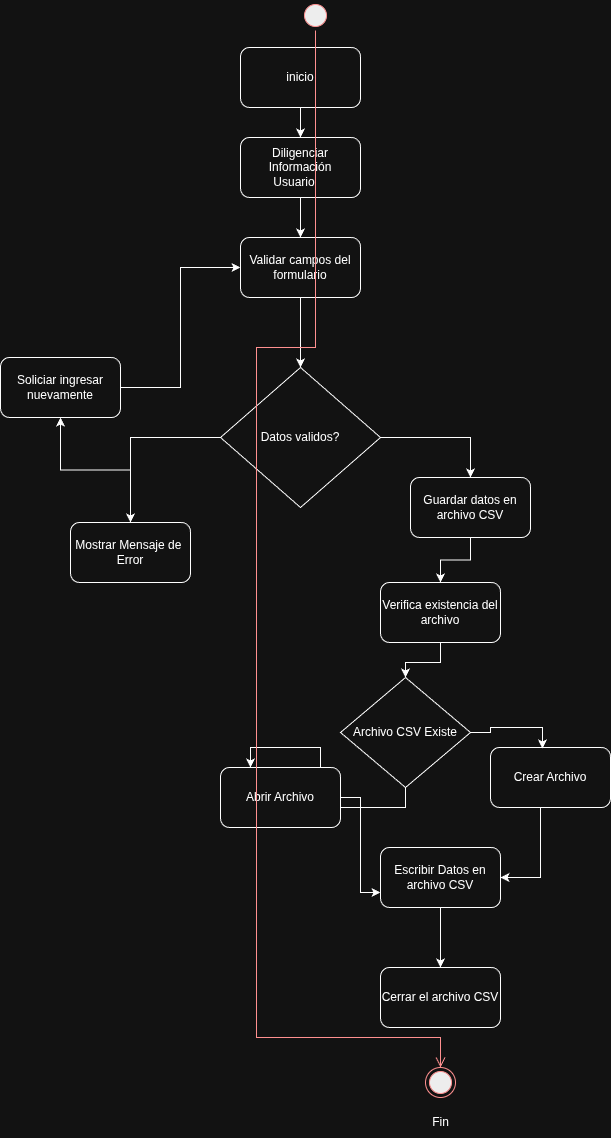

The diagram above was exported from draw.io. Its source (the exported page's mxGraphModel, read from the mxfile embedded in the PNG):
<mxGraphModel dx="872" dy="445" grid="1" gridSize="10" guides="1" tooltips="1" connect="1" arrows="1" fold="1" page="1" pageScale="1" pageWidth="827" pageHeight="1169" math="0" shadow="0">
  <root>
    <mxCell id="0" />
    <mxCell id="1" parent="0" />
    <mxCell id="bCBPdLi53bIqpPF454p5-33" value="" style="edgeStyle=orthogonalEdgeStyle;rounded=0;orthogonalLoop=1;jettySize=auto;html=1;" edge="1" parent="1" source="bCBPdLi53bIqpPF454p5-1" target="bCBPdLi53bIqpPF454p5-2">
      <mxGeometry relative="1" as="geometry" />
    </mxCell>
    <mxCell id="bCBPdLi53bIqpPF454p5-1" value="inicio" style="rounded=1;whiteSpace=wrap;html=1;" vertex="1" parent="1">
      <mxGeometry x="400" y="50" width="120" height="60" as="geometry" />
    </mxCell>
    <mxCell id="bCBPdLi53bIqpPF454p5-32" style="edgeStyle=orthogonalEdgeStyle;rounded=0;orthogonalLoop=1;jettySize=auto;html=1;" edge="1" parent="1" source="bCBPdLi53bIqpPF454p5-2" target="bCBPdLi53bIqpPF454p5-3">
      <mxGeometry relative="1" as="geometry" />
    </mxCell>
    <mxCell id="bCBPdLi53bIqpPF454p5-2" value="Diligenciar Información Usuario&lt;span style=&quot;white-space: pre;&quot;&gt;&#09;&lt;/span&gt;" style="rounded=1;whiteSpace=wrap;html=1;" vertex="1" parent="1">
      <mxGeometry x="400" y="140" width="120" height="60" as="geometry" />
    </mxCell>
    <mxCell id="bCBPdLi53bIqpPF454p5-31" style="edgeStyle=orthogonalEdgeStyle;rounded=0;orthogonalLoop=1;jettySize=auto;html=1;entryX=0.5;entryY=0;entryDx=0;entryDy=0;" edge="1" parent="1" source="bCBPdLi53bIqpPF454p5-3" target="bCBPdLi53bIqpPF454p5-5">
      <mxGeometry relative="1" as="geometry" />
    </mxCell>
    <mxCell id="bCBPdLi53bIqpPF454p5-3" value="Validar campos del formulario" style="rounded=1;whiteSpace=wrap;html=1;" vertex="1" parent="1">
      <mxGeometry x="400" y="240" width="120" height="60" as="geometry" />
    </mxCell>
    <mxCell id="bCBPdLi53bIqpPF454p5-29" style="edgeStyle=orthogonalEdgeStyle;rounded=0;orthogonalLoop=1;jettySize=auto;html=1;entryX=0.5;entryY=1;entryDx=0;entryDy=0;" edge="1" parent="1" source="bCBPdLi53bIqpPF454p5-4" target="bCBPdLi53bIqpPF454p5-10">
      <mxGeometry relative="1" as="geometry" />
    </mxCell>
    <mxCell id="bCBPdLi53bIqpPF454p5-4" value="Mostrar Mensaje de&amp;nbsp;&lt;div&gt;Error&lt;/div&gt;" style="rounded=1;whiteSpace=wrap;html=1;" vertex="1" parent="1">
      <mxGeometry x="230" y="525" width="120" height="60" as="geometry" />
    </mxCell>
    <mxCell id="bCBPdLi53bIqpPF454p5-25" style="edgeStyle=orthogonalEdgeStyle;rounded=0;orthogonalLoop=1;jettySize=auto;html=1;exitX=0;exitY=0.5;exitDx=0;exitDy=0;" edge="1" parent="1" source="bCBPdLi53bIqpPF454p5-5" target="bCBPdLi53bIqpPF454p5-4">
      <mxGeometry relative="1" as="geometry">
        <mxPoint x="370" y="440" as="sourcePoint" />
      </mxGeometry>
    </mxCell>
    <mxCell id="bCBPdLi53bIqpPF454p5-28" style="edgeStyle=orthogonalEdgeStyle;rounded=0;orthogonalLoop=1;jettySize=auto;html=1;entryX=0.5;entryY=0;entryDx=0;entryDy=0;" edge="1" parent="1" source="bCBPdLi53bIqpPF454p5-5" target="bCBPdLi53bIqpPF454p5-8">
      <mxGeometry relative="1" as="geometry" />
    </mxCell>
    <mxCell id="bCBPdLi53bIqpPF454p5-5" value="Datos validos?" style="rhombus;whiteSpace=wrap;html=1;" vertex="1" parent="1">
      <mxGeometry x="380" y="370" width="160" height="140" as="geometry" />
    </mxCell>
    <mxCell id="bCBPdLi53bIqpPF454p5-21" style="edgeStyle=orthogonalEdgeStyle;rounded=0;orthogonalLoop=1;jettySize=auto;html=1;entryX=0.25;entryY=0;entryDx=0;entryDy=0;" edge="1" parent="1" source="bCBPdLi53bIqpPF454p5-6" target="bCBPdLi53bIqpPF454p5-12">
      <mxGeometry relative="1" as="geometry">
        <mxPoint x="420" y="870" as="targetPoint" />
      </mxGeometry>
    </mxCell>
    <mxCell id="bCBPdLi53bIqpPF454p5-6" value="Archivo CSV Existe" style="rhombus;whiteSpace=wrap;html=1;" vertex="1" parent="1">
      <mxGeometry x="500" y="680" width="130" height="110" as="geometry" />
    </mxCell>
    <mxCell id="bCBPdLi53bIqpPF454p5-34" style="edgeStyle=orthogonalEdgeStyle;rounded=0;orthogonalLoop=1;jettySize=auto;html=1;entryX=0.5;entryY=0;entryDx=0;entryDy=0;" edge="1" parent="1" source="bCBPdLi53bIqpPF454p5-8" target="bCBPdLi53bIqpPF454p5-9">
      <mxGeometry relative="1" as="geometry" />
    </mxCell>
    <mxCell id="bCBPdLi53bIqpPF454p5-8" value="Guardar datos en archivo CSV" style="rounded=1;whiteSpace=wrap;html=1;" vertex="1" parent="1">
      <mxGeometry x="570" y="480" width="120" height="60" as="geometry" />
    </mxCell>
    <mxCell id="bCBPdLi53bIqpPF454p5-35" style="edgeStyle=orthogonalEdgeStyle;rounded=0;orthogonalLoop=1;jettySize=auto;html=1;entryX=0.5;entryY=0;entryDx=0;entryDy=0;" edge="1" parent="1" source="bCBPdLi53bIqpPF454p5-9" target="bCBPdLi53bIqpPF454p5-6">
      <mxGeometry relative="1" as="geometry" />
    </mxCell>
    <mxCell id="bCBPdLi53bIqpPF454p5-9" value="Verifica existencia del archivo" style="rounded=1;whiteSpace=wrap;html=1;" vertex="1" parent="1">
      <mxGeometry x="540" y="585" width="120" height="60" as="geometry" />
    </mxCell>
    <mxCell id="bCBPdLi53bIqpPF454p5-30" style="edgeStyle=orthogonalEdgeStyle;rounded=0;orthogonalLoop=1;jettySize=auto;html=1;entryX=0;entryY=0.5;entryDx=0;entryDy=0;" edge="1" parent="1" source="bCBPdLi53bIqpPF454p5-10" target="bCBPdLi53bIqpPF454p5-3">
      <mxGeometry relative="1" as="geometry" />
    </mxCell>
    <mxCell id="bCBPdLi53bIqpPF454p5-10" value="Soliciar ingresar nuevamente" style="rounded=1;whiteSpace=wrap;html=1;" vertex="1" parent="1">
      <mxGeometry x="160" y="360" width="120" height="60" as="geometry" />
    </mxCell>
    <mxCell id="bCBPdLi53bIqpPF454p5-23" style="edgeStyle=orthogonalEdgeStyle;rounded=0;orthogonalLoop=1;jettySize=auto;html=1;" edge="1" parent="1" source="bCBPdLi53bIqpPF454p5-11" target="bCBPdLi53bIqpPF454p5-13">
      <mxGeometry relative="1" as="geometry">
        <Array as="points">
          <mxPoint x="700" y="880" />
        </Array>
      </mxGeometry>
    </mxCell>
    <mxCell id="bCBPdLi53bIqpPF454p5-11" value="Crear Archivo" style="rounded=1;whiteSpace=wrap;html=1;" vertex="1" parent="1">
      <mxGeometry x="650" y="750" width="120" height="60" as="geometry" />
    </mxCell>
    <mxCell id="bCBPdLi53bIqpPF454p5-22" style="edgeStyle=orthogonalEdgeStyle;rounded=0;orthogonalLoop=1;jettySize=auto;html=1;entryX=0;entryY=0.75;entryDx=0;entryDy=0;" edge="1" parent="1" source="bCBPdLi53bIqpPF454p5-12" target="bCBPdLi53bIqpPF454p5-13">
      <mxGeometry relative="1" as="geometry" />
    </mxCell>
    <mxCell id="bCBPdLi53bIqpPF454p5-12" value="Abrir Archivo" style="rounded=1;whiteSpace=wrap;html=1;" vertex="1" parent="1">
      <mxGeometry x="380" y="770" width="120" height="60" as="geometry" />
    </mxCell>
    <mxCell id="bCBPdLi53bIqpPF454p5-24" style="edgeStyle=orthogonalEdgeStyle;rounded=0;orthogonalLoop=1;jettySize=auto;html=1;" edge="1" parent="1" source="bCBPdLi53bIqpPF454p5-13" target="bCBPdLi53bIqpPF454p5-14">
      <mxGeometry relative="1" as="geometry" />
    </mxCell>
    <mxCell id="bCBPdLi53bIqpPF454p5-13" value="Escribir Datos en archivo CSV" style="rounded=1;whiteSpace=wrap;html=1;" vertex="1" parent="1">
      <mxGeometry x="540" y="850" width="120" height="60" as="geometry" />
    </mxCell>
    <mxCell id="bCBPdLi53bIqpPF454p5-14" value="Cerrar el archivo CSV" style="rounded=1;whiteSpace=wrap;html=1;" vertex="1" parent="1">
      <mxGeometry x="540" y="970" width="120" height="60" as="geometry" />
    </mxCell>
    <mxCell id="bCBPdLi53bIqpPF454p5-15" value="" style="ellipse;html=1;shape=startState;fillColor=#000000;strokeColor=#ff0000;" vertex="1" parent="1">
      <mxGeometry x="460" y="3" width="30" height="30" as="geometry" />
    </mxCell>
    <mxCell id="bCBPdLi53bIqpPF454p5-16" value="" style="edgeStyle=orthogonalEdgeStyle;html=1;verticalAlign=bottom;endArrow=open;endSize=8;strokeColor=#ff0000;rounded=0;entryX=0.5;entryY=0;entryDx=0;entryDy=0;" edge="1" source="bCBPdLi53bIqpPF454p5-15" parent="1" target="bCBPdLi53bIqpPF454p5-17">
      <mxGeometry relative="1" as="geometry">
        <mxPoint x="415" y="1240" as="targetPoint" />
        <Array as="points">
          <mxPoint x="475" y="350" />
          <mxPoint x="416" y="350" />
          <mxPoint x="416" y="1040" />
          <mxPoint x="600" y="1040" />
        </Array>
      </mxGeometry>
    </mxCell>
    <mxCell id="bCBPdLi53bIqpPF454p5-17" value="" style="ellipse;html=1;shape=endState;fillColor=#000000;strokeColor=#ff0000;" vertex="1" parent="1">
      <mxGeometry x="585" y="1070" width="30" height="30" as="geometry" />
    </mxCell>
    <mxCell id="bCBPdLi53bIqpPF454p5-19" style="edgeStyle=orthogonalEdgeStyle;rounded=0;orthogonalLoop=1;jettySize=auto;html=1;entryX=0.433;entryY=0.017;entryDx=0;entryDy=0;entryPerimeter=0;" edge="1" parent="1" source="bCBPdLi53bIqpPF454p5-6" target="bCBPdLi53bIqpPF454p5-11">
      <mxGeometry relative="1" as="geometry" />
    </mxCell>
    <mxCell id="bCBPdLi53bIqpPF454p5-38" value="Fin" style="text;html=1;align=center;verticalAlign=middle;resizable=0;points=[];autosize=1;strokeColor=none;fillColor=none;" vertex="1" parent="1">
      <mxGeometry x="580" y="1110" width="40" height="30" as="geometry" />
    </mxCell>
  </root>
</mxGraphModel>